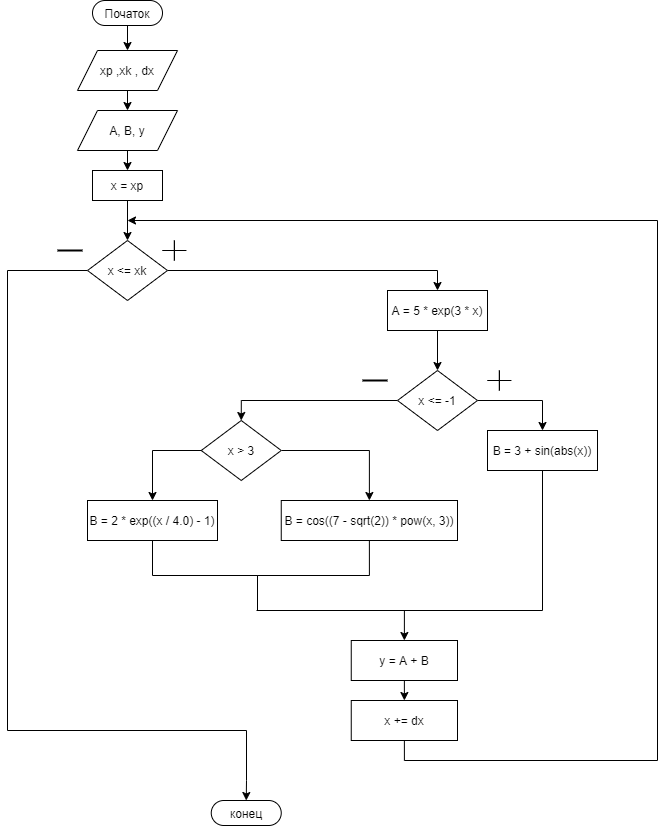

The diagram above was exported from draw.io. Its source (the exported page's mxGraphModel, read from the mxfile embedded in the PNG):
<mxGraphModel dx="3327" dy="1827" grid="1" gridSize="10" guides="1" tooltips="1" connect="1" arrows="1" fold="1" page="1" pageScale="1" pageWidth="827" pageHeight="1169" math="0" shadow="0">
  <root>
    <mxCell id="0" />
    <mxCell id="1" parent="0" />
    <mxCell id="eLgDQTWMKSMf8XRecRAB-3" style="edgeStyle=orthogonalEdgeStyle;rounded=0;orthogonalLoop=1;jettySize=auto;html=1;exitX=0.5;exitY=1;exitDx=0;exitDy=0;entryX=0.5;entryY=0;entryDx=0;entryDy=0;" edge="1" parent="1" source="eLgDQTWMKSMf8XRecRAB-1" target="eLgDQTWMKSMf8XRecRAB-2">
      <mxGeometry relative="1" as="geometry" />
    </mxCell>
    <mxCell id="eLgDQTWMKSMf8XRecRAB-1" value="Початок" style="rounded=1;whiteSpace=wrap;html=1;fillColor=#FFFFFF;arcSize=50;" vertex="1" parent="1">
      <mxGeometry x="205" width="70" height="25" as="geometry" />
    </mxCell>
    <mxCell id="eLgDQTWMKSMf8XRecRAB-36" style="edgeStyle=orthogonalEdgeStyle;rounded=0;orthogonalLoop=1;jettySize=auto;html=1;exitX=0.5;exitY=1;exitDx=0;exitDy=0;entryX=0.5;entryY=0;entryDx=0;entryDy=0;endArrow=classic;endFill=1;" edge="1" parent="1" source="eLgDQTWMKSMf8XRecRAB-2" target="eLgDQTWMKSMf8XRecRAB-4">
      <mxGeometry relative="1" as="geometry" />
    </mxCell>
    <mxCell id="eLgDQTWMKSMf8XRecRAB-2" value="xp ,xk , dx" style="shape=parallelogram;perimeter=parallelogramPerimeter;whiteSpace=wrap;html=1;fixedSize=1;" vertex="1" parent="1">
      <mxGeometry x="190" y="50" width="100" height="40" as="geometry" />
    </mxCell>
    <mxCell id="eLgDQTWMKSMf8XRecRAB-6" style="edgeStyle=orthogonalEdgeStyle;rounded=0;orthogonalLoop=1;jettySize=auto;html=1;exitX=0.5;exitY=1;exitDx=0;exitDy=0;entryX=0.5;entryY=0;entryDx=0;entryDy=0;" edge="1" parent="1" source="eLgDQTWMKSMf8XRecRAB-4" target="eLgDQTWMKSMf8XRecRAB-5">
      <mxGeometry relative="1" as="geometry" />
    </mxCell>
    <mxCell id="eLgDQTWMKSMf8XRecRAB-4" value="A, B, y" style="shape=parallelogram;perimeter=parallelogramPerimeter;whiteSpace=wrap;html=1;fixedSize=1;" vertex="1" parent="1">
      <mxGeometry x="190" y="110" width="100" height="40" as="geometry" />
    </mxCell>
    <mxCell id="eLgDQTWMKSMf8XRecRAB-8" style="edgeStyle=orthogonalEdgeStyle;rounded=0;orthogonalLoop=1;jettySize=auto;html=1;exitX=0.5;exitY=1;exitDx=0;exitDy=0;entryX=0.5;entryY=0;entryDx=0;entryDy=0;" edge="1" parent="1" source="eLgDQTWMKSMf8XRecRAB-5" target="eLgDQTWMKSMf8XRecRAB-7">
      <mxGeometry relative="1" as="geometry" />
    </mxCell>
    <mxCell id="eLgDQTWMKSMf8XRecRAB-5" value="x = xp" style="rounded=0;whiteSpace=wrap;html=1;" vertex="1" parent="1">
      <mxGeometry x="205" y="170" width="70" height="30" as="geometry" />
    </mxCell>
    <mxCell id="eLgDQTWMKSMf8XRecRAB-9" style="edgeStyle=orthogonalEdgeStyle;rounded=0;orthogonalLoop=1;jettySize=auto;html=1;exitX=1;exitY=0.5;exitDx=0;exitDy=0;entryX=0.5;entryY=0;entryDx=0;entryDy=0;" edge="1" parent="1" source="eLgDQTWMKSMf8XRecRAB-7" target="eLgDQTWMKSMf8XRecRAB-13">
      <mxGeometry relative="1" as="geometry">
        <mxPoint x="560" y="250" as="targetPoint" />
      </mxGeometry>
    </mxCell>
    <mxCell id="eLgDQTWMKSMf8XRecRAB-37" style="edgeStyle=orthogonalEdgeStyle;rounded=0;orthogonalLoop=1;jettySize=auto;html=1;exitX=0;exitY=0.5;exitDx=0;exitDy=0;endArrow=classic;endFill=1;entryX=0.5;entryY=0;entryDx=0;entryDy=0;" edge="1" parent="1" source="eLgDQTWMKSMf8XRecRAB-7" target="eLgDQTWMKSMf8XRecRAB-39">
      <mxGeometry relative="1" as="geometry">
        <mxPoint x="360" y="780" as="targetPoint" />
        <Array as="points">
          <mxPoint x="120" y="270" />
          <mxPoint x="120" y="730" />
          <mxPoint x="359" y="730" />
          <mxPoint x="359" y="780" />
        </Array>
      </mxGeometry>
    </mxCell>
    <mxCell id="eLgDQTWMKSMf8XRecRAB-7" value="x &amp;lt;= xk" style="rhombus;whiteSpace=wrap;html=1;" vertex="1" parent="1">
      <mxGeometry x="200" y="240" width="80" height="60" as="geometry" />
    </mxCell>
    <mxCell id="eLgDQTWMKSMf8XRecRAB-10" value="" style="line;strokeWidth=2;html=1;" vertex="1" parent="1">
      <mxGeometry x="170" y="245" width="25" height="10" as="geometry" />
    </mxCell>
    <mxCell id="eLgDQTWMKSMf8XRecRAB-11" value="" style="shape=cross;whiteSpace=wrap;html=1;size=0;" vertex="1" parent="1">
      <mxGeometry x="275" y="240" width="23.75" height="20" as="geometry" />
    </mxCell>
    <mxCell id="eLgDQTWMKSMf8XRecRAB-15" style="edgeStyle=orthogonalEdgeStyle;rounded=0;orthogonalLoop=1;jettySize=auto;html=1;exitX=0.5;exitY=1;exitDx=0;exitDy=0;entryX=0.5;entryY=0;entryDx=0;entryDy=0;" edge="1" parent="1" source="eLgDQTWMKSMf8XRecRAB-13" target="eLgDQTWMKSMf8XRecRAB-14">
      <mxGeometry relative="1" as="geometry" />
    </mxCell>
    <mxCell id="eLgDQTWMKSMf8XRecRAB-13" value="A = 5 * exp(3 * x)" style="rounded=0;whiteSpace=wrap;html=1;" vertex="1" parent="1">
      <mxGeometry x="500" y="290" width="100" height="40" as="geometry" />
    </mxCell>
    <mxCell id="eLgDQTWMKSMf8XRecRAB-19" style="edgeStyle=orthogonalEdgeStyle;rounded=0;orthogonalLoop=1;jettySize=auto;html=1;exitX=1;exitY=0.5;exitDx=0;exitDy=0;entryX=0.5;entryY=0;entryDx=0;entryDy=0;" edge="1" parent="1" source="eLgDQTWMKSMf8XRecRAB-14" target="eLgDQTWMKSMf8XRecRAB-18">
      <mxGeometry relative="1" as="geometry" />
    </mxCell>
    <mxCell id="eLgDQTWMKSMf8XRecRAB-21" style="edgeStyle=orthogonalEdgeStyle;rounded=0;orthogonalLoop=1;jettySize=auto;html=1;exitX=0;exitY=0.5;exitDx=0;exitDy=0;entryX=0.5;entryY=0;entryDx=0;entryDy=0;" edge="1" parent="1" source="eLgDQTWMKSMf8XRecRAB-14" target="eLgDQTWMKSMf8XRecRAB-20">
      <mxGeometry relative="1" as="geometry" />
    </mxCell>
    <mxCell id="eLgDQTWMKSMf8XRecRAB-14" value="x &amp;lt;= -1" style="rhombus;whiteSpace=wrap;html=1;" vertex="1" parent="1">
      <mxGeometry x="510" y="370" width="80" height="60" as="geometry" />
    </mxCell>
    <mxCell id="eLgDQTWMKSMf8XRecRAB-16" value="" style="shape=cross;whiteSpace=wrap;html=1;size=0;" vertex="1" parent="1">
      <mxGeometry x="600" y="370" width="23.75" height="20" as="geometry" />
    </mxCell>
    <mxCell id="eLgDQTWMKSMf8XRecRAB-17" value="" style="line;strokeWidth=2;html=1;" vertex="1" parent="1">
      <mxGeometry x="475" y="375" width="25" height="10" as="geometry" />
    </mxCell>
    <mxCell id="eLgDQTWMKSMf8XRecRAB-31" style="edgeStyle=orthogonalEdgeStyle;rounded=0;orthogonalLoop=1;jettySize=auto;html=1;exitX=0.5;exitY=1;exitDx=0;exitDy=0;entryX=0.5;entryY=0;entryDx=0;entryDy=0;endArrow=classic;endFill=1;" edge="1" parent="1" source="eLgDQTWMKSMf8XRecRAB-18" target="eLgDQTWMKSMf8XRecRAB-26">
      <mxGeometry relative="1" as="geometry">
        <Array as="points">
          <mxPoint x="655" y="610" />
          <mxPoint x="517" y="610" />
        </Array>
      </mxGeometry>
    </mxCell>
    <mxCell id="eLgDQTWMKSMf8XRecRAB-18" value="B = 3 + sin(abs(x))" style="rounded=0;whiteSpace=wrap;html=1;" vertex="1" parent="1">
      <mxGeometry x="600" y="430" width="110" height="40" as="geometry" />
    </mxCell>
    <mxCell id="eLgDQTWMKSMf8XRecRAB-24" style="edgeStyle=orthogonalEdgeStyle;rounded=0;orthogonalLoop=1;jettySize=auto;html=1;exitX=1;exitY=0.5;exitDx=0;exitDy=0;entryX=0.5;entryY=0;entryDx=0;entryDy=0;" edge="1" parent="1" source="eLgDQTWMKSMf8XRecRAB-20" target="eLgDQTWMKSMf8XRecRAB-23">
      <mxGeometry relative="1" as="geometry" />
    </mxCell>
    <mxCell id="eLgDQTWMKSMf8XRecRAB-25" style="edgeStyle=orthogonalEdgeStyle;rounded=0;orthogonalLoop=1;jettySize=auto;html=1;exitX=0;exitY=0.5;exitDx=0;exitDy=0;entryX=0.5;entryY=0;entryDx=0;entryDy=0;" edge="1" parent="1" source="eLgDQTWMKSMf8XRecRAB-20" target="eLgDQTWMKSMf8XRecRAB-22">
      <mxGeometry relative="1" as="geometry" />
    </mxCell>
    <mxCell id="eLgDQTWMKSMf8XRecRAB-20" value="x &amp;gt; 3" style="rhombus;whiteSpace=wrap;html=1;" vertex="1" parent="1">
      <mxGeometry x="313.75" y="420" width="80" height="60" as="geometry" />
    </mxCell>
    <mxCell id="eLgDQTWMKSMf8XRecRAB-29" style="edgeStyle=orthogonalEdgeStyle;rounded=0;orthogonalLoop=1;jettySize=auto;html=1;exitX=0.5;exitY=1;exitDx=0;exitDy=0;endArrow=none;endFill=0;" edge="1" parent="1" source="eLgDQTWMKSMf8XRecRAB-22">
      <mxGeometry relative="1" as="geometry">
        <mxPoint x="370" y="610" as="targetPoint" />
      </mxGeometry>
    </mxCell>
    <mxCell id="eLgDQTWMKSMf8XRecRAB-22" value="B = 2 * exp((x / 4.0) - 1)" style="rounded=0;whiteSpace=wrap;html=1;" vertex="1" parent="1">
      <mxGeometry x="200" y="500" width="130" height="40" as="geometry" />
    </mxCell>
    <mxCell id="eLgDQTWMKSMf8XRecRAB-30" style="edgeStyle=orthogonalEdgeStyle;rounded=0;orthogonalLoop=1;jettySize=auto;html=1;exitX=0.5;exitY=1;exitDx=0;exitDy=0;endArrow=none;endFill=0;" edge="1" parent="1" source="eLgDQTWMKSMf8XRecRAB-23">
      <mxGeometry relative="1" as="geometry">
        <mxPoint x="370" y="610" as="targetPoint" />
      </mxGeometry>
    </mxCell>
    <mxCell id="eLgDQTWMKSMf8XRecRAB-23" value="B = cos((7 - sqrt(2)) * pow(x, 3))" style="rounded=0;whiteSpace=wrap;html=1;" vertex="1" parent="1">
      <mxGeometry x="393.75" y="500" width="176.25" height="40" as="geometry" />
    </mxCell>
    <mxCell id="eLgDQTWMKSMf8XRecRAB-34" style="edgeStyle=orthogonalEdgeStyle;rounded=0;orthogonalLoop=1;jettySize=auto;html=1;exitX=0.5;exitY=1;exitDx=0;exitDy=0;entryX=0.5;entryY=0;entryDx=0;entryDy=0;endArrow=classic;endFill=1;" edge="1" parent="1" source="eLgDQTWMKSMf8XRecRAB-26" target="eLgDQTWMKSMf8XRecRAB-33">
      <mxGeometry relative="1" as="geometry" />
    </mxCell>
    <mxCell id="eLgDQTWMKSMf8XRecRAB-26" value="y = A + B" style="rounded=0;whiteSpace=wrap;html=1;" vertex="1" parent="1">
      <mxGeometry x="463.75" y="640" width="106.25" height="40" as="geometry" />
    </mxCell>
    <mxCell id="eLgDQTWMKSMf8XRecRAB-32" value="" style="endArrow=none;html=1;" edge="1" parent="1">
      <mxGeometry width="50" height="50" relative="1" as="geometry">
        <mxPoint x="369" y="610" as="sourcePoint" />
        <mxPoint x="519" y="610" as="targetPoint" />
      </mxGeometry>
    </mxCell>
    <mxCell id="eLgDQTWMKSMf8XRecRAB-35" style="edgeStyle=orthogonalEdgeStyle;rounded=0;orthogonalLoop=1;jettySize=auto;html=1;exitX=0.5;exitY=1;exitDx=0;exitDy=0;endArrow=classic;endFill=1;" edge="1" parent="1" source="eLgDQTWMKSMf8XRecRAB-33">
      <mxGeometry relative="1" as="geometry">
        <mxPoint x="240" y="220" as="targetPoint" />
        <Array as="points">
          <mxPoint x="517" y="760" />
          <mxPoint x="770" y="760" />
          <mxPoint x="770" y="220" />
          <mxPoint x="240" y="220" />
        </Array>
      </mxGeometry>
    </mxCell>
    <mxCell id="eLgDQTWMKSMf8XRecRAB-33" value="x += dx" style="rounded=0;whiteSpace=wrap;html=1;" vertex="1" parent="1">
      <mxGeometry x="463.75" y="700" width="106.25" height="40" as="geometry" />
    </mxCell>
    <mxCell id="eLgDQTWMKSMf8XRecRAB-39" value="конец" style="rounded=1;whiteSpace=wrap;html=1;fillColor=#FFFFFF;arcSize=50;" vertex="1" parent="1">
      <mxGeometry x="323.75" y="800" width="70" height="25" as="geometry" />
    </mxCell>
  </root>
</mxGraphModel>